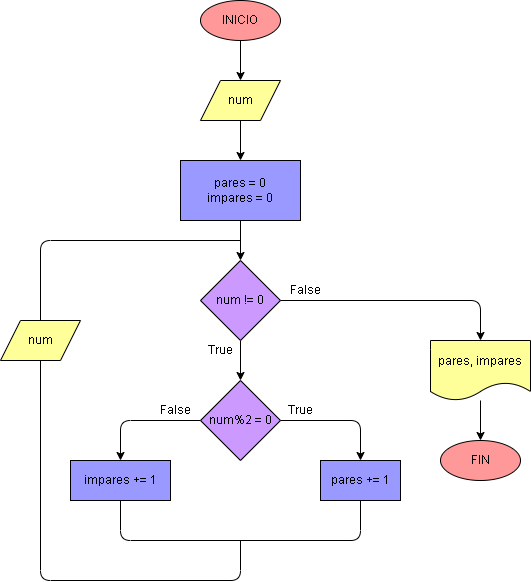

The diagram above was exported from draw.io. Its source (the exported page's mxGraphModel, read from the mxfile embedded in the PNG):
<mxGraphModel dx="650" dy="516" grid="1" gridSize="10" guides="1" tooltips="1" connect="1" arrows="1" fold="1" page="1" pageScale="1" pageWidth="827" pageHeight="1169" math="0" shadow="0">
  <root>
    <mxCell id="0" />
    <mxCell id="1" parent="0" />
    <mxCell id="6" value="" style="edgeStyle=none;html=1;strokeColor=#000000;fontColor=#000000;" parent="1" source="2" target="5" edge="1">
      <mxGeometry relative="1" as="geometry" />
    </mxCell>
    <mxCell id="2" value="INICIO" style="ellipse;whiteSpace=wrap;html=1;fillColor=#FF9999;strokeColor=#000000;fontColor=#000000;" parent="1" vertex="1">
      <mxGeometry x="360" y="40" width="80" height="40" as="geometry" />
    </mxCell>
    <mxCell id="15" value="" style="edgeStyle=none;html=1;strokeColor=#000000;fontColor=#000000;" parent="1" source="5" target="14" edge="1">
      <mxGeometry relative="1" as="geometry" />
    </mxCell>
    <mxCell id="5" value="num" style="shape=parallelogram;perimeter=parallelogramPerimeter;whiteSpace=wrap;html=1;fixedSize=1;fillColor=#FFFF99;strokeColor=#000000;fontColor=#000000;" parent="1" vertex="1">
      <mxGeometry x="360" y="120" width="80" height="40" as="geometry" />
    </mxCell>
    <mxCell id="11" value="" style="edgeStyle=none;html=1;strokeColor=#000000;fontColor=#000000;" parent="1" source="8" target="10" edge="1">
      <mxGeometry relative="1" as="geometry" />
    </mxCell>
    <mxCell id="28" value="" style="edgeStyle=none;html=1;endArrow=classic;endFill=1;entryX=0.5;entryY=0;entryDx=0;entryDy=0;strokeColor=#000000;fontColor=#000000;" parent="1" source="8" target="27" edge="1">
      <mxGeometry relative="1" as="geometry">
        <Array as="points">
          <mxPoint x="640" y="340" />
        </Array>
      </mxGeometry>
    </mxCell>
    <mxCell id="8" value="num != 0" style="rhombus;whiteSpace=wrap;html=1;strokeColor=#000000;fontColor=#000000;fillColor=#CC99FF;" parent="1" vertex="1">
      <mxGeometry x="360" y="300" width="80" height="80" as="geometry" />
    </mxCell>
    <mxCell id="13" value="" style="edgeStyle=none;html=1;entryX=0.5;entryY=0;entryDx=0;entryDy=0;strokeColor=#000000;fontColor=#000000;" parent="1" source="10" target="12" edge="1">
      <mxGeometry relative="1" as="geometry">
        <Array as="points">
          <mxPoint x="520" y="460" />
        </Array>
      </mxGeometry>
    </mxCell>
    <mxCell id="19" style="edgeStyle=none;html=1;entryX=0.5;entryY=0;entryDx=0;entryDy=0;strokeColor=#000000;fontColor=#000000;" parent="1" source="10" target="17" edge="1">
      <mxGeometry relative="1" as="geometry">
        <Array as="points">
          <mxPoint x="280" y="460" />
        </Array>
      </mxGeometry>
    </mxCell>
    <mxCell id="10" value="num%2 = 0" style="rhombus;whiteSpace=wrap;html=1;strokeColor=#000000;fontColor=#000000;fillColor=#CC99FF;" parent="1" vertex="1">
      <mxGeometry x="360" y="420" width="80" height="80" as="geometry" />
    </mxCell>
    <mxCell id="12" value="pares += 1" style="whiteSpace=wrap;html=1;strokeColor=#000000;fontColor=#000000;fillColor=#9999FF;" parent="1" vertex="1">
      <mxGeometry x="480" y="500" width="80" height="40" as="geometry" />
    </mxCell>
    <mxCell id="16" style="edgeStyle=none;html=1;exitX=0.5;exitY=1;exitDx=0;exitDy=0;entryX=0.5;entryY=0;entryDx=0;entryDy=0;strokeColor=#000000;fontColor=#000000;" parent="1" source="14" target="8" edge="1">
      <mxGeometry relative="1" as="geometry" />
    </mxCell>
    <mxCell id="14" value="pares = 0&lt;br&gt;impares = 0" style="whiteSpace=wrap;html=1;strokeColor=#000000;fontColor=#000000;fillColor=#9999FF;" parent="1" vertex="1">
      <mxGeometry x="340" y="200" width="120" height="60" as="geometry" />
    </mxCell>
    <mxCell id="17" value="impares += 1" style="whiteSpace=wrap;html=1;strokeColor=#000000;fontColor=#000000;fillColor=#9999FF;" parent="1" vertex="1">
      <mxGeometry x="230" y="500" width="100" height="40" as="geometry" />
    </mxCell>
    <mxCell id="21" value="" style="endArrow=none;html=1;entryX=0.5;entryY=1;entryDx=0;entryDy=0;exitX=0.5;exitY=1;exitDx=0;exitDy=0;strokeColor=#000000;fontColor=#000000;" parent="1" source="17" target="12" edge="1">
      <mxGeometry width="50" height="50" relative="1" as="geometry">
        <mxPoint x="390" y="650" as="sourcePoint" />
        <mxPoint x="500" y="560" as="targetPoint" />
        <Array as="points">
          <mxPoint x="280" y="580" />
          <mxPoint x="520" y="580" />
        </Array>
      </mxGeometry>
    </mxCell>
    <mxCell id="25" value="" style="edgeStyle=none;html=1;endArrow=none;endFill=0;strokeColor=#000000;fontColor=#000000;" parent="1" source="22" edge="1">
      <mxGeometry relative="1" as="geometry">
        <mxPoint x="400" y="580" as="targetPoint" />
        <Array as="points">
          <mxPoint x="200" y="620" />
          <mxPoint x="400" y="620" />
        </Array>
      </mxGeometry>
    </mxCell>
    <mxCell id="26" style="edgeStyle=none;html=1;exitX=0.5;exitY=0;exitDx=0;exitDy=0;endArrow=none;endFill=0;strokeColor=#000000;fontColor=#000000;" parent="1" source="22" edge="1">
      <mxGeometry relative="1" as="geometry">
        <mxPoint x="400" y="280" as="targetPoint" />
        <Array as="points">
          <mxPoint x="200" y="280" />
        </Array>
      </mxGeometry>
    </mxCell>
    <mxCell id="22" value="num" style="shape=parallelogram;perimeter=parallelogramPerimeter;whiteSpace=wrap;html=1;fixedSize=1;strokeColor=#000000;fontColor=#000000;fillColor=#FFFF99;" parent="1" vertex="1">
      <mxGeometry x="160" y="360" width="80" height="40" as="geometry" />
    </mxCell>
    <mxCell id="30" value="" style="edgeStyle=none;html=1;endArrow=classic;endFill=1;strokeColor=#000000;fontColor=#000000;" parent="1" source="27" target="29" edge="1">
      <mxGeometry relative="1" as="geometry" />
    </mxCell>
    <mxCell id="27" value="pares, impares" style="shape=document;whiteSpace=wrap;html=1;boundedLbl=1;strokeColor=#000000;fontColor=#000000;fillColor=#FFFF99;" parent="1" vertex="1">
      <mxGeometry x="590" y="380" width="100" height="60" as="geometry" />
    </mxCell>
    <mxCell id="29" value="FIN" style="ellipse;whiteSpace=wrap;html=1;fillColor=#FF9999;strokeColor=#000000;fontColor=#000000;" parent="1" vertex="1">
      <mxGeometry x="600" y="480" width="80" height="40" as="geometry" />
    </mxCell>
    <mxCell id="31" value="True" style="text;html=1;align=center;verticalAlign=middle;resizable=0;points=[];autosize=1;strokeColor=none;fillColor=none;fontColor=#000000;" parent="1" vertex="1">
      <mxGeometry x="360" y="380" width="40" height="20" as="geometry" />
    </mxCell>
    <mxCell id="32" value="False" style="text;html=1;align=center;verticalAlign=middle;resizable=0;points=[];autosize=1;strokeColor=none;fillColor=none;fontColor=#000000;" parent="1" vertex="1">
      <mxGeometry x="440" y="320" width="50" height="20" as="geometry" />
    </mxCell>
    <mxCell id="34" value="True" style="text;html=1;align=center;verticalAlign=middle;resizable=0;points=[];autosize=1;strokeColor=none;fillColor=none;fontColor=#000000;" parent="1" vertex="1">
      <mxGeometry x="440" y="440" width="40" height="20" as="geometry" />
    </mxCell>
    <mxCell id="35" value="False" style="text;html=1;align=center;verticalAlign=middle;resizable=0;points=[];autosize=1;strokeColor=none;fillColor=none;fontColor=#000000;" parent="1" vertex="1">
      <mxGeometry x="310" y="440" width="50" height="20" as="geometry" />
    </mxCell>
  </root>
</mxGraphModel>